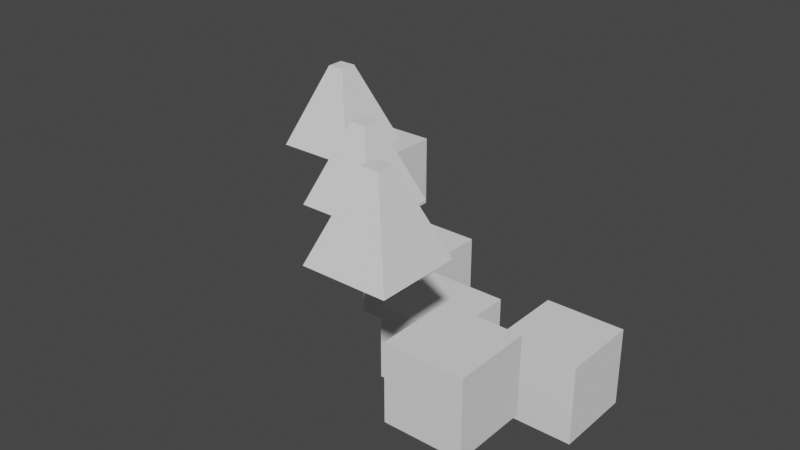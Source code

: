 # Source: test.blend  (saved by Blender 2.92.15; exported with 4.5.12 LTS)
import bpy
from mathutils import Matrix  # noqa: F401  (used for matrix-valued properties, if any)

bpy.ops.wm.read_factory_settings(use_empty=True)
scene = bpy.context.scene
scene.name = 'Scene'

# ---- collections
col_collection = bpy.data.collections.new('Collection'); scene.collection.children.link(col_collection)

# ---- world
world_world = bpy.data.worlds.new('World'); scene.world = world_world
world_world.use_nodes = True; world_world.node_tree.nodes.clear()
_N = world_world.node_tree.nodes; _L = world_world.node_tree.links
n0 = _N.new('ShaderNodeOutputWorld'); n0.name = 'World Output'; n0.location = (300, 300)
n1 = _N.new('ShaderNodeBackground'); n1.name = 'Background'; n1.location = (10, 300)
n1.inputs[0].default_value = (0.05088, 0.05088, 0.05088, 1.0)
_L.new(n1.outputs[0], n0.inputs[0])
n0.is_active_output = True
world_world.color = (0.05088, 0.05088, 0.05088)
world_world.use_sun_shadow = False
world_world.sun_shadow_jitter_overblur = 0.0

# ---- meshes
me_cube = bpy.data.meshes.new('Cube')
me_cube.from_pydata([(-1.0, -1.0, -1.0), (-1.0, -1.0, 1.0), (-1.0, 1.0, -1.0), (-1.0, 1.0, 1.0), (1.0, -1.0, -1.0), (1.0, -1.0, 1.0), (1.0, 1.0, -1.0), (1.0, 1.0, 1.0)], [], [(0, 1, 3, 2), (2, 3, 7, 6), (6, 7, 5, 4), (4, 5, 1, 0), (2, 6, 4, 0), (7, 3, 1, 5)])
_uv = me_cube.uv_layers.new(name='UVMap')
_uv.uv.foreach_set('vector', [0.375, 0.0, 0.625, 0.0, 0.625, 0.25, 0.375, 0.25, 0.375, 0.25, 0.625, 0.25, 0.625, 0.5, 0.375, 0.5, 0.375, 0.5, 0.625, 0.5, 0.625, 0.75, 0.375, 0.75, 0.375, 0.75, 0.625, 0.75, 0.625, 1.0, 0.375, 1.0, 0.125, 0.5, 0.375, 0.5, 0.375, 0.75, 0.125, 0.75, 0.625, 0.5, 0.875, 0.5, 0.875, 0.75, 0.625, 0.75])
me_cube.use_remesh_fix_poles = True
me_cube.use_remesh_preserve_attributes = False
me_cube.update()
me_cube_001 = bpy.data.meshes.new('Cube.001')
me_cube_001.from_pydata([(-1.0, -1.0, -1.0), (-1.0, -1.0, 1.0), (-1.0, 1.0, -1.0), (-1.0, 1.0, 1.0), (1.0, -1.0, -1.0), (1.0, -1.0, 1.0), (1.0, 1.0, -1.0), (1.0, 1.0, 1.0)], [], [(0, 1, 3, 2), (2, 3, 7, 6), (6, 7, 5, 4), (4, 5, 1, 0), (2, 6, 4, 0), (7, 3, 1, 5)])
_uv = me_cube_001.uv_layers.new(name='UVMap')
_uv.uv.foreach_set('vector', [0.375, 0.0, 0.625, 0.0, 0.625, 0.25, 0.375, 0.25, 0.375, 0.25, 0.625, 0.25, 0.625, 0.5, 0.375, 0.5, 0.375, 0.5, 0.625, 0.5, 0.625, 0.75, 0.375, 0.75, 0.375, 0.75, 0.625, 0.75, 0.625, 1.0, 0.375, 1.0, 0.125, 0.5, 0.375, 0.5, 0.375, 0.75, 0.125, 0.75, 0.625, 0.5, 0.875, 0.5, 0.875, 0.75, 0.625, 0.75])
me_cube_001.use_remesh_fix_poles = True
me_cube_001.use_remesh_preserve_attributes = False
me_cube_001.update()
me_cube_002 = bpy.data.meshes.new('Cube.002')
me_cube_002.from_pydata([(-1.0, -1.0, -1.0), (-1.0, -1.0, 1.0), (-1.0, 1.0, -1.0), (-1.0, 1.0, 1.0), (1.0, -1.0, -1.0), (1.0, -1.0, 1.0), (1.0, 1.0, -1.0), (1.0, 1.0, 1.0)], [], [(0, 1, 3, 2), (2, 3, 7, 6), (6, 7, 5, 4), (4, 5, 1, 0), (2, 6, 4, 0), (7, 3, 1, 5)])
_uv = me_cube_002.uv_layers.new(name='UVMap')
_uv.uv.foreach_set('vector', [0.375, 0.0, 0.625, 0.0, 0.625, 0.25, 0.375, 0.25, 0.375, 0.25, 0.625, 0.25, 0.625, 0.5, 0.375, 0.5, 0.375, 0.5, 0.625, 0.5, 0.625, 0.75, 0.375, 0.75, 0.375, 0.75, 0.625, 0.75, 0.625, 1.0, 0.375, 1.0, 0.125, 0.5, 0.375, 0.5, 0.375, 0.75, 0.125, 0.75, 0.625, 0.5, 0.875, 0.5, 0.875, 0.75, 0.625, 0.75])
me_cube_002.use_remesh_fix_poles = True
me_cube_002.use_remesh_preserve_attributes = False
me_cube_002.update()
me_cube_003 = bpy.data.meshes.new('Cube.003')
me_cube_003.from_pydata([(-1.0, -1.0, -1.0), (-0.2113, -0.2113, 1.0), (-1.0, 1.0, -1.0), (-0.2113, 0.2113, 1.0), (1.0, -1.0, -1.0), (0.2113, -0.2113, 1.0), (1.0, 1.0, -1.0), (0.2113, 0.2113, 1.0)], [], [(0, 1, 3, 2), (2, 3, 7, 6), (6, 7, 5, 4), (4, 5, 1, 0), (2, 6, 4, 0), (7, 3, 1, 5)])
_uv = me_cube_003.uv_layers.new(name='UVMap')
_uv.uv.foreach_set('vector', [0.375, 0.0, 0.625, 0.0, 0.625, 0.25, 0.375, 0.25, 0.375, 0.25, 0.625, 0.25, 0.625, 0.5, 0.375, 0.5, 0.375, 0.5, 0.625, 0.5, 0.625, 0.75, 0.375, 0.75, 0.375, 0.75, 0.625, 0.75, 0.625, 1.0, 0.375, 1.0, 0.125, 0.5, 0.375, 0.5, 0.375, 0.75, 0.125, 0.75, 0.625, 0.5, 0.875, 0.5, 0.875, 0.75, 0.625, 0.75])
me_cube_003.use_remesh_fix_poles = True
me_cube_003.use_remesh_preserve_attributes = False
me_cube_003.update()
me_cube_004 = bpy.data.meshes.new('Cube.004')
me_cube_004.from_pydata([(-1.0, -1.0, -1.0), (-0.2113, -0.2113, 1.0), (-1.0, 1.0, -1.0), (-0.2113, 0.2113, 1.0), (1.0, -1.0, -1.0), (0.2113, -0.2113, 1.0), (1.0, 1.0, -1.0), (0.2113, 0.2113, 1.0)], [], [(0, 1, 3, 2), (2, 3, 7, 6), (6, 7, 5, 4), (4, 5, 1, 0), (2, 6, 4, 0), (7, 3, 1, 5)])
_uv = me_cube_004.uv_layers.new(name='UVMap')
_uv.uv.foreach_set('vector', [0.375, 0.0, 0.625, 0.0, 0.625, 0.25, 0.375, 0.25, 0.375, 0.25, 0.625, 0.25, 0.625, 0.5, 0.375, 0.5, 0.375, 0.5, 0.625, 0.5, 0.625, 0.75, 0.375, 0.75, 0.375, 0.75, 0.625, 0.75, 0.625, 1.0, 0.375, 1.0, 0.125, 0.5, 0.375, 0.5, 0.375, 0.75, 0.125, 0.75, 0.625, 0.5, 0.875, 0.5, 0.875, 0.75, 0.625, 0.75])
me_cube_004.use_remesh_fix_poles = True
me_cube_004.use_remesh_preserve_attributes = False
me_cube_004.update()
me_cube_005 = bpy.data.meshes.new('Cube.005')
me_cube_005.from_pydata([(-1.0, -1.0, -1.0), (-0.2113, -0.2113, 1.0), (-1.0, 1.0, -1.0), (-0.2113, 0.2113, 1.0), (1.0, -1.0, -1.0), (0.2113, -0.2113, 1.0), (1.0, 1.0, -1.0), (0.2113, 0.2113, 1.0)], [], [(0, 1, 3, 2), (2, 3, 7, 6), (6, 7, 5, 4), (4, 5, 1, 0), (2, 6, 4, 0), (7, 3, 1, 5)])
_uv = me_cube_005.uv_layers.new(name='UVMap')
_uv.uv.foreach_set('vector', [0.375, 0.0, 0.625, 0.0, 0.625, 0.25, 0.375, 0.25, 0.375, 0.25, 0.625, 0.25, 0.625, 0.5, 0.375, 0.5, 0.375, 0.5, 0.625, 0.5, 0.625, 0.75, 0.375, 0.75, 0.375, 0.75, 0.625, 0.75, 0.625, 1.0, 0.375, 1.0, 0.125, 0.5, 0.375, 0.5, 0.375, 0.75, 0.125, 0.75, 0.625, 0.5, 0.875, 0.5, 0.875, 0.75, 0.625, 0.75])
me_cube_005.use_remesh_fix_poles = True
me_cube_005.use_remesh_preserve_attributes = False
me_cube_005.update()
me_cube_006 = bpy.data.meshes.new('Cube.006')
me_cube_006.from_pydata([(-1.0, -1.0, -1.0), (-1.0, -1.0, 1.0), (-1.0, 1.0, -1.0), (-1.0, 1.0, 1.0), (1.0, -1.0, -1.0), (1.0, -1.0, 1.0), (1.0, 1.0, -1.0), (1.0, 1.0, 1.0)], [], [(0, 1, 3, 2), (2, 3, 7, 6), (6, 7, 5, 4), (4, 5, 1, 0), (2, 6, 4, 0), (7, 3, 1, 5)])
_uv = me_cube_006.uv_layers.new(name='UVMap')
_uv.uv.foreach_set('vector', [0.375, 0.0, 0.625, 0.0, 0.625, 0.25, 0.375, 0.25, 0.375, 0.25, 0.625, 0.25, 0.625, 0.5, 0.375, 0.5, 0.375, 0.5, 0.625, 0.5, 0.625, 0.75, 0.375, 0.75, 0.375, 0.75, 0.625, 0.75, 0.625, 1.0, 0.375, 1.0, 0.125, 0.5, 0.375, 0.5, 0.375, 0.75, 0.125, 0.75, 0.625, 0.5, 0.875, 0.5, 0.875, 0.75, 0.625, 0.75])
me_cube_006.use_remesh_fix_poles = True
me_cube_006.use_remesh_preserve_attributes = False
me_cube_006.update()
me_cube_007 = bpy.data.meshes.new('Cube.007')
me_cube_007.from_pydata([(-1.0, -1.0, -1.0), (-1.0, -1.0, 1.0), (-1.0, 1.0, -1.0), (-1.0, 1.0, 1.0), (1.0, -1.0, -1.0), (1.0, -1.0, 1.0), (1.0, 1.0, -1.0), (1.0, 1.0, 1.0)], [], [(0, 1, 3, 2), (2, 3, 7, 6), (6, 7, 5, 4), (4, 5, 1, 0), (2, 6, 4, 0), (7, 3, 1, 5)])
_uv = me_cube_007.uv_layers.new(name='UVMap')
_uv.uv.foreach_set('vector', [0.375, 0.0, 0.625, 0.0, 0.625, 0.25, 0.375, 0.25, 0.375, 0.25, 0.625, 0.25, 0.625, 0.5, 0.375, 0.5, 0.375, 0.5, 0.625, 0.5, 0.625, 0.75, 0.375, 0.75, 0.375, 0.75, 0.625, 0.75, 0.625, 1.0, 0.375, 1.0, 0.125, 0.5, 0.375, 0.5, 0.375, 0.75, 0.125, 0.75, 0.625, 0.5, 0.875, 0.5, 0.875, 0.75, 0.625, 0.75])
me_cube_007.use_remesh_fix_poles = True
me_cube_007.use_remesh_preserve_attributes = False
me_cube_007.update()

# ---- objects
ob_cube = bpy.data.objects.new('Cube', me_cube)
ob_cube_001 = bpy.data.objects.new('Cube.001', me_cube_001)
ob_cube_002 = bpy.data.objects.new('Cube.002', me_cube_002)
ob_cube_003 = bpy.data.objects.new('Cube.003', me_cube_003)
ob_cube_004 = bpy.data.objects.new('Cube.004', me_cube_004)
ob_cube_005 = bpy.data.objects.new('Cube.005', me_cube_005)
ob_cube_006 = bpy.data.objects.new('Cube.006', me_cube_006)
ob_cube_007 = bpy.data.objects.new('Cube.007', me_cube_007)

# ---- transforms, parenting, visibility, modifiers, constraints
ob_cube.location = (0.0, 0.0, 0.0)
ob_cube.lineart.crease_threshold = 0.0
ob_cube_001.location = (-5.334, 3.872, 1.408)
ob_cube_001.lineart.crease_threshold = 0.0
ob_cube_002.location = (2.155, -2.388, 1.07)
ob_cube_002.lineart.crease_threshold = 0.0
ob_cube_003.location = (-1.808, -0.5869, 4.256)
ob_cube_003.lineart.crease_threshold = 0.0
ob_cube_004.location = (-3.756, 0.8332, 4.757)
ob_cube_004.lineart.crease_threshold = 0.0
ob_cube_005.location = (1.508, -3.951, 5.286)
ob_cube_005.lineart.crease_threshold = 0.0
ob_cube_006.location = (-2.278, 1.935, 0.04097)
ob_cube_006.lineart.crease_threshold = 0.0
ob_cube_007.location = (2.905, 0.6223, 0.04097)
ob_cube_007.lineart.crease_threshold = 0.0

# ---- collection membership
col_collection.objects.link(ob_cube)
col_collection.objects.link(ob_cube_001)
col_collection.objects.link(ob_cube_002)
col_collection.objects.link(ob_cube_003)
col_collection.objects.link(ob_cube_004)
col_collection.objects.link(ob_cube_005)
col_collection.objects.link(ob_cube_006)
col_collection.objects.link(ob_cube_007)

# ---- scene / render settings (as saved in the file)
scene.frame_start = 1; scene.frame_end = 250; scene.frame_set(1)
scene.render.engine = 'BLENDER_EEVEE_NEXT'
scene.cycles.use_denoising = False
scene.cycles.samples = 128
scene.cycles.sampling_pattern = 'TABULATED_SOBOL'
scene.cycles.use_adaptive_sampling = False
scene.cycles.use_light_tree = False
scene.view_settings.view_transform = 'Filmic'
bpy.context.view_layer.update()

# ---- added for rendering (the .blend has no active camera and no usable light): camera, sun
cam_auto = bpy.data.cameras.new('AutoCamera')
cam_auto.lens = 50.0
cam_auto.sensor_width = 36.0
cam_auto.clip_end = 1000.0
ob_auto_camera = bpy.data.objects.new('AutoCamera', cam_auto)
scene.collection.objects.link(ob_auto_camera)
ob_auto_camera.location = (13.5429, -17.7486, 14.4487)
ob_auto_camera.rotation_euler = (1.09748, -7.21219e-08, 0.694738)
scene.camera = ob_auto_camera
light_auto_sun = bpy.data.lights.new('AutoSun', 'SUN')
light_auto_sun.energy = 3.0
light_auto_sun.angle = 0.0523599
ob_auto_sun = bpy.data.objects.new('AutoSun', light_auto_sun)
scene.collection.objects.link(ob_auto_sun)
ob_auto_sun.rotation_euler = (0.872665, 0.174533, 0.523599)
bpy.context.view_layer.update()
